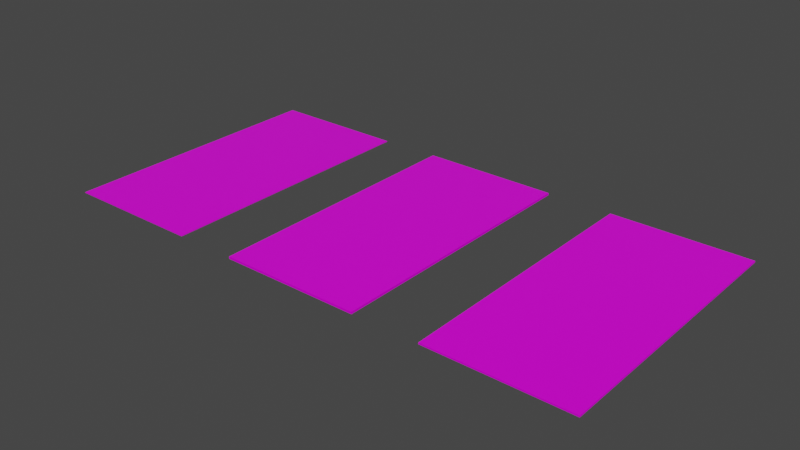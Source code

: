 # Source: Plywood.blend  (saved by Blender 3.0.42; exported with 4.5.12 LTS)
import bpy
from mathutils import Matrix  # noqa: F401  (used for matrix-valued properties, if any)

bpy.ops.wm.read_factory_settings(use_empty=True)
scene = bpy.context.scene
scene.name = 'Scene'

# ---- collections
col_collection = bpy.data.collections.new('Collection'); scene.collection.children.link(col_collection)

# ---- images (referenced by path relative to the original .blend; pixels are not part of the script)
import os
ASSET_DIR = os.environ.get("B2B_ASSET_DIR", "")  # directory of the original .blend (textures are referenced by path, not embedded)
HERE = os.path.dirname(os.path.abspath(__file__))  # packed textures are extracted next to this script under _unpacked/

def load_image(name, relpath, width, height, colorspace="sRGB"):
    """Load a texture the original file referenced (path relative to the .blend, or extracted next to this script)."""
    p = next((c for c in (os.path.join(HERE, relpath), os.path.join(ASSET_DIR, relpath)) if relpath and os.path.exists(c)), "")
    if p:
        img = bpy.data.images.load(p, check_existing=True)
        img.name = name
    else:  # same state as the original file: an image datablock whose file is absent (Cycles renders it pink)
        img = bpy.data.images.new(name, width, height)
        img.source = "FILE"
        img.filepath = "//" + (relpath or name)
    img.colorspace_settings.name = colorspace
    return img
img_diffuse_png = load_image('Diffuse.png', 'Diffuse.png', 1024, 1024, 'sRGB')
img_roughness_png = load_image('Roughness.png', 'Roughness.png', 1024, 1024, 'Non-Color')
img_normal_png = load_image('Normal.png', 'Normal.png', 1024, 1024, 'Non-Color')

# ---- materials (node trees are filled in below, after node groups)
mat_pine_wood_texture = bpy.data.materials.new('Pine Wood Texture')
mat_pine_wood_texture.use_transparent_shadow = False

# ---- material node trees
mat_pine_wood_texture.use_nodes = True; mat_pine_wood_texture.node_tree.nodes.clear()
_N = mat_pine_wood_texture.node_tree.nodes; _L = mat_pine_wood_texture.node_tree.links
n0 = _N.new('ShaderNodeTexImage'); n0.name = 'Image Texture'; n0.location = (-669, 361)
n0.image = img_diffuse_png
n1 = _N.new('ShaderNodeTexImage'); n1.name = 'Image Texture.001'; n1.location = (-679, 77)
n1.image = img_roughness_png
n2 = _N.new('ShaderNodeTexCoord'); n2.name = 'Texture Coordinate'; n2.location = (-1314, 83)
n3 = _N.new('ShaderNodeMapping'); n3.name = 'Mapping'; n3.location = (-1114, 100)
n3.width = 240
n4 = _N.new('ShaderNodeTexImage'); n4.name = 'Image Texture.002'; n4.location = (-679, -215)
n4.image = img_normal_png
n5 = _N.new('ShaderNodeOutputMaterial'); n5.name = 'Material Output'; n5.location = (571, 337)
n6 = _N.new('ShaderNodeBsdfPrincipled'); n6.name = 'Principled BSDF'; n6.location = (281, 337)
n6.distribution = 'GGX'
n6.subsurface_method = 'BURLEY'
n6.inputs[3].default_value = 1.45
n6.inputs[27].default_value = (0.0, 0.0, 0.0, 1.0)
n6.inputs[28].default_value = 1.0
n7 = _N.new('ShaderNodeMath'); n7.name = 'Math'; n7.location = (-253, -491)
n7.operation = 'SUBTRACT'
n7.inputs[0].default_value = 1.0
n7.inputs[2].default_value = 0.0
n8 = _N.new('ShaderNodeSeparateXYZ'); n8.name = 'Separate XYZ'; n8.location = (-422, -365)
n9 = _N.new('ShaderNodeCombineXYZ'); n9.name = 'Combine XYZ'; n9.location = (-94, -337)
n10 = _N.new('ShaderNodeNormalMap'); n10.name = 'Normal Map'; n10.location = (90, -194)
n10.inputs[0].default_value = 0.1
_L.new(n6.outputs[0], n5.inputs[0])
_L.new(n0.outputs[0], n6.inputs[0])
_L.new(n3.outputs[0], n0.inputs[0])
_L.new(n2.outputs[2], n3.inputs[0])
_L.new(n3.outputs[0], n1.inputs[0])
_L.new(n1.outputs[0], n6.inputs[2])
_L.new(n3.outputs[0], n4.inputs[0])
_L.new(n4.outputs[0], n8.inputs[0])
_L.new(n8.outputs[0], n9.inputs[0])
_L.new(n8.outputs[2], n9.inputs[2])
_L.new(n8.outputs[1], n7.inputs[1])
_L.new(n7.outputs[0], n9.inputs[1])
_L.new(n9.outputs[0], n10.inputs[1])
_L.new(n10.outputs[0], n6.inputs[5])
n5.is_active_output = True

# ---- world
world_world = bpy.data.worlds.new('World'); scene.world = world_world
world_world.use_nodes = True; world_world.node_tree.nodes.clear()
_N = world_world.node_tree.nodes; _L = world_world.node_tree.links
n0 = _N.new('ShaderNodeOutputWorld'); n0.name = 'World Output'; n0.location = (300, 300)
n1 = _N.new('ShaderNodeBackground'); n1.name = 'Background'; n1.location = (10, 300)
n1.inputs[0].default_value = (0.05088, 0.05088, 0.05088, 1.0)
_L.new(n1.outputs[0], n0.inputs[0])
n0.is_active_output = True
world_world.color = (0.05088, 0.05088, 0.05088)
world_world.use_sun_shadow = False
world_world.sun_shadow_jitter_overblur = 0.0

# ---- meshes
me_cube = bpy.data.meshes.new('Cube')
me_cube.from_pydata([(1.0, 1.0, 1.0), (1.0, 1.0, -1.0), (1.0, -1.0, 1.0), (1.0, -1.0, -1.0), (-1.0, 1.0, 1.0), (-1.0, 1.0, -1.0), (-1.0, -1.0, 1.0), (-1.0, -1.0, -1.0)], [], [(0, 4, 6, 2), (3, 2, 6, 7), (7, 6, 4, 5), (5, 1, 3, 7), (1, 0, 2, 3), (5, 4, 0, 1)])
_uv = me_cube.uv_layers.new(name='UVMap')
_uv.uv.foreach_set('vector', [0.625, 0.5, 0.875, 0.5, 0.875, 0.75, 0.625, 0.75, 0.375, 0.75, 0.625, 0.75, 0.625, 1.0, 0.375, 1.0, 0.375, 0.0, 0.625, 0.0, 0.625, 0.25, 0.375, 0.25, 0.125, 0.5, 0.375, 0.5, 0.375, 0.75, 0.125, 0.75, 0.375, 0.5, 0.625, 0.5, 0.625, 0.75, 0.375, 0.75, 0.375, 0.25, 0.625, 0.25, 0.625, 0.5, 0.375, 0.5])
_uv = me_cube.uv_layers.new(name='automap')
_uv.uv.foreach_set('vector', [1.113, 1.113, -0.1128, 1.113, -0.1128, -0.1128, 1.113, -0.1128, 1.113, -0.1128, 1.113, 1.113, -0.1128, 1.113, -0.1128, -0.1128, -0.1128, -0.1128, -0.1128, 1.113, 1.113, 1.113, 1.113, -0.1128, -0.1128, 1.113, 1.113, 1.113, 1.113, -0.1128, -0.1128, -0.1128, 1.113, -0.1128, 1.113, 1.113, -0.1128, 1.113, -0.1128, -0.1128, -0.1128, -0.1128, -0.1128, 1.113, 1.113, 1.113, 1.113, -0.1128])
_uv.active_render = True
me_cube.materials.append(mat_pine_wood_texture)
me_cube.use_remesh_preserve_volume = False
me_cube.use_remesh_preserve_attributes = False
me_cube.use_mirror_vertex_groups = False
me_cube.auto_texspace = False
me_cube.update()
me_cube_001 = bpy.data.meshes.new('Cube.001')
me_cube_001.from_pydata([(1.0, 1.0, 1.0), (1.0, 1.0, -1.0), (1.0, -1.0, 1.0), (1.0, -1.0, -1.0), (-1.0, 1.0, 1.0), (-1.0, 1.0, -1.0), (-1.0, -1.0, 1.0), (-1.0, -1.0, -1.0)], [], [(0, 4, 6, 2), (3, 2, 6, 7), (7, 6, 4, 5), (5, 1, 3, 7), (1, 0, 2, 3), (5, 4, 0, 1)])
_uv = me_cube_001.uv_layers.new(name='UVMap')
_uv.uv.foreach_set('vector', [0.625, 0.5, 0.875, 0.5, 0.875, 0.75, 0.625, 0.75, 0.375, 0.75, 0.625, 0.75, 0.625, 1.0, 0.375, 1.0, 0.375, 0.0, 0.625, 0.0, 0.625, 0.25, 0.375, 0.25, 0.125, 0.5, 0.375, 0.5, 0.375, 0.75, 0.125, 0.75, 0.375, 0.5, 0.625, 0.5, 0.625, 0.75, 0.375, 0.75, 0.375, 0.25, 0.625, 0.25, 0.625, 0.5, 0.375, 0.5])
_uv = me_cube_001.uv_layers.new(name='automap')
_uv.uv.foreach_set('vector', [1.111, 1.111, -0.1107, 1.111, -0.1107, -0.1107, 1.111, -0.1107, 1.111, -0.1107, 1.111, 1.111, -0.1107, 1.111, -0.1107, -0.1107, -0.1107, -0.1107, -0.1107, 1.111, 1.111, 1.111, 1.111, -0.1107, -0.1107, 1.111, 1.111, 1.111, 1.111, -0.1107, -0.1107, -0.1107, 1.111, -0.1107, 1.111, 1.111, -0.1107, 1.111, -0.1107, -0.1107, -0.1107, -0.1107, -0.1107, 1.111, 1.111, 1.111, 1.111, -0.1107])
_uv.active_render = True
me_cube_001.materials.append(mat_pine_wood_texture)
me_cube_001.use_remesh_preserve_volume = False
me_cube_001.use_remesh_preserve_attributes = False
me_cube_001.use_mirror_vertex_groups = False
me_cube_001.auto_texspace = False
me_cube_001.update()
me_cube_002 = bpy.data.meshes.new('Cube.002')
me_cube_002.from_pydata([(1.0, 1.0, 1.0), (1.0, 1.0, -1.0), (1.0, -1.0, 1.0), (1.0, -1.0, -1.0), (-1.0, 1.0, 1.0), (-1.0, 1.0, -1.0), (-1.0, -1.0, 1.0), (-1.0, -1.0, -1.0)], [], [(0, 4, 6, 2), (3, 2, 6, 7), (7, 6, 4, 5), (5, 1, 3, 7), (1, 0, 2, 3), (5, 4, 0, 1)])
_uv = me_cube_002.uv_layers.new(name='UVMap')
_uv.uv.foreach_set('vector', [0.625, 0.5, 0.875, 0.5, 0.875, 0.75, 0.625, 0.75, 0.375, 0.75, 0.625, 0.75, 0.625, 1.0, 0.375, 1.0, 0.375, 0.0, 0.625, 0.0, 0.625, 0.25, 0.375, 0.25, 0.125, 0.5, 0.375, 0.5, 0.375, 0.75, 0.125, 0.75, 0.375, 0.5, 0.625, 0.5, 0.625, 0.75, 0.375, 0.75, 0.375, 0.25, 0.625, 0.25, 0.625, 0.5, 0.375, 0.5])
_uv = me_cube_002.uv_layers.new(name='automap')
_uv.uv.foreach_set('vector', [1.112, 1.112, -0.1117, 1.112, -0.1117, -0.1117, 1.112, -0.1117, 1.112, -0.1117, 1.112, 1.112, -0.1117, 1.112, -0.1117, -0.1117, -0.1117, -0.1117, -0.1117, 1.112, 1.112, 1.112, 1.112, -0.1117, -0.1117, 1.112, 1.112, 1.112, 1.112, -0.1117, -0.1117, -0.1117, 1.112, -0.1117, 1.112, 1.112, -0.1117, 1.112, -0.1117, -0.1117, -0.1117, -0.1117, -0.1117, 1.112, 1.112, 1.112, 1.112, -0.1117])
_uv.active_render = True
me_cube_002.materials.append(mat_pine_wood_texture)
me_cube_002.use_remesh_preserve_volume = False
me_cube_002.use_remesh_preserve_attributes = False
me_cube_002.use_mirror_vertex_groups = False
me_cube_002.auto_texspace = False
me_cube_002.update()

# ---- objects
ob_3_4_plywood = bpy.data.objects.new('3/4 Plywood', me_cube)
ob_1_4_plywood = bpy.data.objects.new('1/4 Plywood', me_cube_001)
ob_1_2_plywood = bpy.data.objects.new('1/2 Plywood', me_cube_002)

# ---- transforms, parenting, visibility, modifiers, constraints
ob_3_4_plywood.location = (0.0, 0.0, 0.0)
ob_3_4_plywood.scale = (0.6096, 1.219, 0.009525)
ob_3_4_plywood.lock_rotations_4d = False
ob_3_4_plywood.empty_display_type = 'ARROWS'
ob_3_4_plywood.lineart.crease_threshold = 0.0
ob_1_4_plywood.location = (-1.756, 0.0, 0.0)
ob_1_4_plywood.scale = (0.6096, 1.219, 0.003175)
ob_1_4_plywood.lock_rotations_4d = False
ob_1_4_plywood.empty_display_type = 'ARROWS'
ob_1_4_plywood.lineart.crease_threshold = 0.0
ob_1_2_plywood.location = (1.802, 0.0, 0.0)
ob_1_2_plywood.scale = (0.6096, 1.219, 0.00635)
ob_1_2_plywood.lock_rotations_4d = False
ob_1_2_plywood.empty_display_type = 'ARROWS'
ob_1_2_plywood.lineart.crease_threshold = 0.0

# ---- collection membership
col_collection.objects.link(ob_3_4_plywood)
col_collection.objects.link(ob_1_4_plywood)
col_collection.objects.link(ob_1_2_plywood)

# ---- scene / render settings (as saved in the file)
scene.frame_start = 1; scene.frame_end = 250; scene.frame_set(1)
scene.render.engine = 'BLENDER_EEVEE_NEXT'
scene.cycles.sampling_pattern = 'TABULATED_SOBOL'
scene.cycles.use_light_tree = False
scene.view_settings.view_transform = 'Filmic'
bpy.context.view_layer.update()

# ---- added for rendering (the .blend has no active camera and no usable light): camera, sun
cam_auto = bpy.data.cameras.new('AutoCamera')
cam_auto.lens = 50.0
cam_auto.sensor_width = 36.0
cam_auto.clip_end = 1000.0
ob_auto_camera = bpy.data.objects.new('AutoCamera', cam_auto)
scene.collection.objects.link(ob_auto_camera)
ob_auto_camera.location = (4.98518, -5.95441, 3.9696)
ob_auto_camera.rotation_euler = (1.09748, -7.21219e-08, 0.694738)
scene.camera = ob_auto_camera
light_auto_sun = bpy.data.lights.new('AutoSun', 'SUN')
light_auto_sun.energy = 3.0
light_auto_sun.angle = 0.0523599
ob_auto_sun = bpy.data.objects.new('AutoSun', light_auto_sun)
scene.collection.objects.link(ob_auto_sun)
ob_auto_sun.rotation_euler = (0.872665, 0.174533, 0.523599)
bpy.context.view_layer.update()
